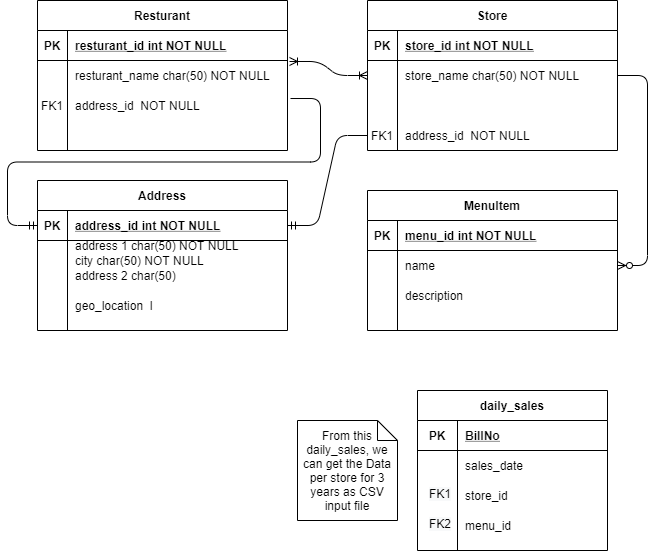

The diagram above was exported from draw.io. Its source (the exported page's mxGraphModel, read from the mxfile embedded in the PNG):
<mxGraphModel dx="868" dy="482" grid="1" gridSize="10" guides="1" tooltips="1" connect="1" arrows="1" fold="1" page="1" pageScale="1" pageWidth="850" pageHeight="1100" math="0" shadow="0" extFonts="Permanent Marker^https://fonts.googleapis.com/css?family=Permanent+Marker">
  <root>
    <mxCell id="0" />
    <mxCell id="1" parent="0" />
    <mxCell id="C-vyLk0tnHw3VtMMgP7b-2" value="Store" style="shape=table;startSize=30;container=1;collapsible=1;childLayout=tableLayout;fixedRows=1;rowLines=0;fontStyle=1;align=center;resizeLast=1;" parent="1" vertex="1">
      <mxGeometry x="450" y="120" width="250" height="150" as="geometry" />
    </mxCell>
    <mxCell id="C-vyLk0tnHw3VtMMgP7b-3" value="" style="shape=partialRectangle;collapsible=0;dropTarget=0;pointerEvents=0;fillColor=none;points=[[0,0.5],[1,0.5]];portConstraint=eastwest;top=0;left=0;right=0;bottom=1;" parent="C-vyLk0tnHw3VtMMgP7b-2" vertex="1">
      <mxGeometry y="30" width="250" height="30" as="geometry" />
    </mxCell>
    <mxCell id="C-vyLk0tnHw3VtMMgP7b-4" value="PK" style="shape=partialRectangle;overflow=hidden;connectable=0;fillColor=none;top=0;left=0;bottom=0;right=0;fontStyle=1;" parent="C-vyLk0tnHw3VtMMgP7b-3" vertex="1">
      <mxGeometry width="30" height="30" as="geometry" />
    </mxCell>
    <mxCell id="C-vyLk0tnHw3VtMMgP7b-5" value="store_id int NOT NULL " style="shape=partialRectangle;overflow=hidden;connectable=0;fillColor=none;top=0;left=0;bottom=0;right=0;align=left;spacingLeft=6;fontStyle=5;" parent="C-vyLk0tnHw3VtMMgP7b-3" vertex="1">
      <mxGeometry x="30" width="220" height="30" as="geometry" />
    </mxCell>
    <mxCell id="C-vyLk0tnHw3VtMMgP7b-6" value="" style="shape=partialRectangle;collapsible=0;dropTarget=0;pointerEvents=0;fillColor=none;points=[[0,0.5],[1,0.5]];portConstraint=eastwest;top=0;left=0;right=0;bottom=0;" parent="C-vyLk0tnHw3VtMMgP7b-2" vertex="1">
      <mxGeometry y="60" width="250" height="30" as="geometry" />
    </mxCell>
    <mxCell id="C-vyLk0tnHw3VtMMgP7b-7" value="" style="shape=partialRectangle;overflow=hidden;connectable=0;fillColor=none;top=0;left=0;bottom=0;right=0;" parent="C-vyLk0tnHw3VtMMgP7b-6" vertex="1">
      <mxGeometry width="30" height="30" as="geometry" />
    </mxCell>
    <mxCell id="C-vyLk0tnHw3VtMMgP7b-8" value="store_name char(50) NOT NULL" style="shape=partialRectangle;overflow=hidden;connectable=0;fillColor=none;top=0;left=0;bottom=0;right=0;align=left;spacingLeft=6;" parent="C-vyLk0tnHw3VtMMgP7b-6" vertex="1">
      <mxGeometry x="30" width="220" height="30" as="geometry" />
    </mxCell>
    <mxCell id="C-vyLk0tnHw3VtMMgP7b-9" value="" style="shape=partialRectangle;collapsible=0;dropTarget=0;pointerEvents=0;fillColor=none;points=[[0,0.5],[1,0.5]];portConstraint=eastwest;top=0;left=0;right=0;bottom=0;" parent="C-vyLk0tnHw3VtMMgP7b-2" vertex="1">
      <mxGeometry y="90" width="250" height="30" as="geometry" />
    </mxCell>
    <mxCell id="C-vyLk0tnHw3VtMMgP7b-10" value="" style="shape=partialRectangle;overflow=hidden;connectable=0;fillColor=none;top=0;left=0;bottom=0;right=0;" parent="C-vyLk0tnHw3VtMMgP7b-9" vertex="1">
      <mxGeometry width="30" height="30" as="geometry" />
    </mxCell>
    <mxCell id="C-vyLk0tnHw3VtMMgP7b-11" value="" style="shape=partialRectangle;overflow=hidden;connectable=0;fillColor=none;top=0;left=0;bottom=0;right=0;align=left;spacingLeft=6;" parent="C-vyLk0tnHw3VtMMgP7b-9" vertex="1">
      <mxGeometry x="30" width="220" height="30" as="geometry" />
    </mxCell>
    <mxCell id="1A5njYO1SVNDhkun1Pgh-13" value="" style="shape=partialRectangle;collapsible=0;dropTarget=0;pointerEvents=0;fillColor=none;points=[[0,0.5],[1,0.5]];portConstraint=eastwest;top=0;left=0;right=0;bottom=0;" vertex="1" parent="C-vyLk0tnHw3VtMMgP7b-2">
      <mxGeometry y="120" width="250" height="30" as="geometry" />
    </mxCell>
    <mxCell id="1A5njYO1SVNDhkun1Pgh-14" value="FK1" style="shape=partialRectangle;overflow=hidden;connectable=0;fillColor=none;top=0;left=0;bottom=0;right=0;" vertex="1" parent="1A5njYO1SVNDhkun1Pgh-13">
      <mxGeometry width="30" height="30" as="geometry" />
    </mxCell>
    <mxCell id="1A5njYO1SVNDhkun1Pgh-15" value="address_id  NOT NULL" style="shape=partialRectangle;overflow=hidden;connectable=0;fillColor=none;top=0;left=0;bottom=0;right=0;align=left;spacingLeft=6;" vertex="1" parent="1A5njYO1SVNDhkun1Pgh-13">
      <mxGeometry x="30" width="220" height="30" as="geometry" />
    </mxCell>
    <mxCell id="C-vyLk0tnHw3VtMMgP7b-13" value="MenuItem" style="shape=table;startSize=30;container=1;collapsible=1;childLayout=tableLayout;fixedRows=1;rowLines=0;fontStyle=1;align=center;resizeLast=1;" parent="1" vertex="1">
      <mxGeometry x="450" y="310" width="250" height="140" as="geometry" />
    </mxCell>
    <mxCell id="C-vyLk0tnHw3VtMMgP7b-14" value="" style="shape=partialRectangle;collapsible=0;dropTarget=0;pointerEvents=0;fillColor=none;points=[[0,0.5],[1,0.5]];portConstraint=eastwest;top=0;left=0;right=0;bottom=1;" parent="C-vyLk0tnHw3VtMMgP7b-13" vertex="1">
      <mxGeometry y="30" width="250" height="30" as="geometry" />
    </mxCell>
    <mxCell id="C-vyLk0tnHw3VtMMgP7b-15" value="PK" style="shape=partialRectangle;overflow=hidden;connectable=0;fillColor=none;top=0;left=0;bottom=0;right=0;fontStyle=1;" parent="C-vyLk0tnHw3VtMMgP7b-14" vertex="1">
      <mxGeometry width="30" height="30" as="geometry" />
    </mxCell>
    <mxCell id="C-vyLk0tnHw3VtMMgP7b-16" value="menu_id int NOT NULL " style="shape=partialRectangle;overflow=hidden;connectable=0;fillColor=none;top=0;left=0;bottom=0;right=0;align=left;spacingLeft=6;fontStyle=5;" parent="C-vyLk0tnHw3VtMMgP7b-14" vertex="1">
      <mxGeometry x="30" width="220" height="30" as="geometry" />
    </mxCell>
    <mxCell id="C-vyLk0tnHw3VtMMgP7b-20" value="" style="shape=partialRectangle;collapsible=0;dropTarget=0;pointerEvents=0;fillColor=none;points=[[0,0.5],[1,0.5]];portConstraint=eastwest;top=0;left=0;right=0;bottom=0;" parent="C-vyLk0tnHw3VtMMgP7b-13" vertex="1">
      <mxGeometry y="60" width="250" height="30" as="geometry" />
    </mxCell>
    <mxCell id="C-vyLk0tnHw3VtMMgP7b-21" value="" style="shape=partialRectangle;overflow=hidden;connectable=0;fillColor=none;top=0;left=0;bottom=0;right=0;" parent="C-vyLk0tnHw3VtMMgP7b-20" vertex="1">
      <mxGeometry width="30" height="30" as="geometry" />
    </mxCell>
    <mxCell id="C-vyLk0tnHw3VtMMgP7b-22" value="name" style="shape=partialRectangle;overflow=hidden;connectable=0;fillColor=none;top=0;left=0;bottom=0;right=0;align=left;spacingLeft=6;" parent="C-vyLk0tnHw3VtMMgP7b-20" vertex="1">
      <mxGeometry x="30" width="220" height="30" as="geometry" />
    </mxCell>
    <mxCell id="C-vyLk0tnHw3VtMMgP7b-23" value="Resturant" style="shape=table;startSize=30;container=1;collapsible=1;childLayout=tableLayout;fixedRows=1;rowLines=0;fontStyle=1;align=center;resizeLast=1;" parent="1" vertex="1">
      <mxGeometry x="120" y="120" width="250" height="150" as="geometry" />
    </mxCell>
    <mxCell id="C-vyLk0tnHw3VtMMgP7b-24" value="" style="shape=partialRectangle;collapsible=0;dropTarget=0;pointerEvents=0;fillColor=none;points=[[0,0.5],[1,0.5]];portConstraint=eastwest;top=0;left=0;right=0;bottom=1;" parent="C-vyLk0tnHw3VtMMgP7b-23" vertex="1">
      <mxGeometry y="30" width="250" height="30" as="geometry" />
    </mxCell>
    <mxCell id="C-vyLk0tnHw3VtMMgP7b-25" value="PK" style="shape=partialRectangle;overflow=hidden;connectable=0;fillColor=none;top=0;left=0;bottom=0;right=0;fontStyle=1;" parent="C-vyLk0tnHw3VtMMgP7b-24" vertex="1">
      <mxGeometry width="30" height="30" as="geometry" />
    </mxCell>
    <mxCell id="C-vyLk0tnHw3VtMMgP7b-26" value="resturant_id int NOT NULL " style="shape=partialRectangle;overflow=hidden;connectable=0;fillColor=none;top=0;left=0;bottom=0;right=0;align=left;spacingLeft=6;fontStyle=5;" parent="C-vyLk0tnHw3VtMMgP7b-24" vertex="1">
      <mxGeometry x="30" width="220" height="30" as="geometry" />
    </mxCell>
    <mxCell id="C-vyLk0tnHw3VtMMgP7b-27" value="" style="shape=partialRectangle;collapsible=0;dropTarget=0;pointerEvents=0;fillColor=none;points=[[0,0.5],[1,0.5]];portConstraint=eastwest;top=0;left=0;right=0;bottom=0;" parent="C-vyLk0tnHw3VtMMgP7b-23" vertex="1">
      <mxGeometry y="60" width="250" height="30" as="geometry" />
    </mxCell>
    <mxCell id="C-vyLk0tnHw3VtMMgP7b-28" value="" style="shape=partialRectangle;overflow=hidden;connectable=0;fillColor=none;top=0;left=0;bottom=0;right=0;" parent="C-vyLk0tnHw3VtMMgP7b-27" vertex="1">
      <mxGeometry width="30" height="30" as="geometry" />
    </mxCell>
    <mxCell id="C-vyLk0tnHw3VtMMgP7b-29" value="resturant_name char(50) NOT NULL" style="shape=partialRectangle;overflow=hidden;connectable=0;fillColor=none;top=0;left=0;bottom=0;right=0;align=left;spacingLeft=6;" parent="C-vyLk0tnHw3VtMMgP7b-27" vertex="1">
      <mxGeometry x="30" width="220" height="30" as="geometry" />
    </mxCell>
    <mxCell id="C-vyLk0tnHw3VtMMgP7b-17" value="" style="shape=partialRectangle;collapsible=0;dropTarget=0;pointerEvents=0;fillColor=none;points=[[0,0.5],[1,0.5]];portConstraint=eastwest;top=0;left=0;right=0;bottom=0;" parent="C-vyLk0tnHw3VtMMgP7b-23" vertex="1">
      <mxGeometry y="90" width="250" height="30" as="geometry" />
    </mxCell>
    <mxCell id="C-vyLk0tnHw3VtMMgP7b-18" value="FK1" style="shape=partialRectangle;overflow=hidden;connectable=0;fillColor=none;top=0;left=0;bottom=0;right=0;" parent="C-vyLk0tnHw3VtMMgP7b-17" vertex="1">
      <mxGeometry width="30" height="30" as="geometry" />
    </mxCell>
    <mxCell id="C-vyLk0tnHw3VtMMgP7b-19" value="address_id  NOT NULL" style="shape=partialRectangle;overflow=hidden;connectable=0;fillColor=none;top=0;left=0;bottom=0;right=0;align=left;spacingLeft=6;" parent="C-vyLk0tnHw3VtMMgP7b-17" vertex="1">
      <mxGeometry x="30" width="220" height="30" as="geometry" />
    </mxCell>
    <mxCell id="1A5njYO1SVNDhkun1Pgh-16" value="" style="shape=partialRectangle;collapsible=0;dropTarget=0;pointerEvents=0;fillColor=none;points=[[0,0.5],[1,0.5]];portConstraint=eastwest;top=0;left=0;right=0;bottom=0;" vertex="1" parent="C-vyLk0tnHw3VtMMgP7b-23">
      <mxGeometry y="120" width="250" height="30" as="geometry" />
    </mxCell>
    <mxCell id="1A5njYO1SVNDhkun1Pgh-17" value="" style="shape=partialRectangle;overflow=hidden;connectable=0;fillColor=none;top=0;left=0;bottom=0;right=0;" vertex="1" parent="1A5njYO1SVNDhkun1Pgh-16">
      <mxGeometry width="30" height="30" as="geometry" />
    </mxCell>
    <mxCell id="1A5njYO1SVNDhkun1Pgh-18" value="" style="shape=partialRectangle;overflow=hidden;connectable=0;fillColor=none;top=0;left=0;bottom=0;right=0;align=left;spacingLeft=6;" vertex="1" parent="1A5njYO1SVNDhkun1Pgh-16">
      <mxGeometry x="30" width="220" height="30" as="geometry" />
    </mxCell>
    <mxCell id="1A5njYO1SVNDhkun1Pgh-8" value="address 1 char(50) NOT NULL" style="shape=partialRectangle;overflow=hidden;connectable=0;fillColor=none;top=0;left=0;bottom=0;right=0;align=left;spacingLeft=6;" vertex="1" parent="1">
      <mxGeometry x="150" y="350" width="220" height="30" as="geometry" />
    </mxCell>
    <mxCell id="1A5njYO1SVNDhkun1Pgh-9" value="address 2 char(50)" style="shape=partialRectangle;overflow=hidden;connectable=0;fillColor=none;top=0;left=0;bottom=0;right=0;align=left;spacingLeft=6;" vertex="1" parent="1">
      <mxGeometry x="150" y="380" width="220" height="30" as="geometry" />
    </mxCell>
    <mxCell id="1A5njYO1SVNDhkun1Pgh-10" value="geo_location  l" style="shape=partialRectangle;overflow=hidden;connectable=0;fillColor=none;top=0;left=0;bottom=0;right=0;align=left;spacingLeft=6;" vertex="1" parent="1">
      <mxGeometry x="150" y="410" width="220" height="30" as="geometry" />
    </mxCell>
    <mxCell id="1A5njYO1SVNDhkun1Pgh-11" value="" style="edgeStyle=entityRelationEdgeStyle;fontSize=12;html=1;endArrow=ERoneToMany;startArrow=ERoneToMany;exitX=1.008;exitY=0.033;exitDx=0;exitDy=0;exitPerimeter=0;entryX=0;entryY=0.5;entryDx=0;entryDy=0;" edge="1" parent="1" source="C-vyLk0tnHw3VtMMgP7b-27" target="C-vyLk0tnHw3VtMMgP7b-6">
      <mxGeometry width="100" height="100" relative="1" as="geometry">
        <mxPoint x="370" y="300" as="sourcePoint" />
        <mxPoint x="470" y="200" as="targetPoint" />
      </mxGeometry>
    </mxCell>
    <mxCell id="1A5njYO1SVNDhkun1Pgh-1" value="Address" style="shape=table;startSize=30;container=1;collapsible=1;childLayout=tableLayout;fixedRows=1;rowLines=0;fontStyle=1;align=center;resizeLast=1;" vertex="1" parent="1">
      <mxGeometry x="120" y="300" width="250" height="150" as="geometry" />
    </mxCell>
    <mxCell id="1A5njYO1SVNDhkun1Pgh-2" value="" style="shape=partialRectangle;collapsible=0;dropTarget=0;pointerEvents=0;fillColor=none;points=[[0,0.5],[1,0.5]];portConstraint=eastwest;top=0;left=0;right=0;bottom=1;" vertex="1" parent="1A5njYO1SVNDhkun1Pgh-1">
      <mxGeometry y="30" width="250" height="30" as="geometry" />
    </mxCell>
    <mxCell id="1A5njYO1SVNDhkun1Pgh-3" value="PK" style="shape=partialRectangle;overflow=hidden;connectable=0;fillColor=none;top=0;left=0;bottom=0;right=0;fontStyle=1;" vertex="1" parent="1A5njYO1SVNDhkun1Pgh-2">
      <mxGeometry width="30" height="30" as="geometry" />
    </mxCell>
    <mxCell id="1A5njYO1SVNDhkun1Pgh-4" value="address_id int NOT NULL " style="shape=partialRectangle;overflow=hidden;connectable=0;fillColor=none;top=0;left=0;bottom=0;right=0;align=left;spacingLeft=6;fontStyle=5;" vertex="1" parent="1A5njYO1SVNDhkun1Pgh-2">
      <mxGeometry x="30" width="220" height="30" as="geometry" />
    </mxCell>
    <mxCell id="1A5njYO1SVNDhkun1Pgh-5" value="" style="shape=partialRectangle;collapsible=0;dropTarget=0;pointerEvents=0;fillColor=none;points=[[0,0.5],[1,0.5]];portConstraint=eastwest;top=0;left=0;right=0;bottom=0;" vertex="1" parent="1A5njYO1SVNDhkun1Pgh-1">
      <mxGeometry y="60" width="250" height="40" as="geometry" />
    </mxCell>
    <mxCell id="1A5njYO1SVNDhkun1Pgh-6" value="" style="shape=partialRectangle;overflow=hidden;connectable=0;fillColor=none;top=0;left=0;bottom=0;right=0;" vertex="1" parent="1A5njYO1SVNDhkun1Pgh-5">
      <mxGeometry width="30" height="40" as="geometry" />
    </mxCell>
    <mxCell id="1A5njYO1SVNDhkun1Pgh-7" value="city char(50) NOT NULL" style="shape=partialRectangle;overflow=hidden;connectable=0;fillColor=none;top=0;left=0;bottom=0;right=0;align=left;spacingLeft=6;" vertex="1" parent="1A5njYO1SVNDhkun1Pgh-5">
      <mxGeometry x="30" width="220" height="40" as="geometry" />
    </mxCell>
    <mxCell id="1A5njYO1SVNDhkun1Pgh-24" value="" style="edgeStyle=entityRelationEdgeStyle;fontSize=12;html=1;endArrow=ERmandOne;exitX=1.012;exitY=0.267;exitDx=0;exitDy=0;exitPerimeter=0;entryX=0;entryY=0.5;entryDx=0;entryDy=0;" edge="1" parent="1" source="C-vyLk0tnHw3VtMMgP7b-17" target="1A5njYO1SVNDhkun1Pgh-2">
      <mxGeometry width="100" height="100" relative="1" as="geometry">
        <mxPoint x="370" y="400" as="sourcePoint" />
        <mxPoint x="470" y="300" as="targetPoint" />
      </mxGeometry>
    </mxCell>
    <mxCell id="1A5njYO1SVNDhkun1Pgh-25" value="" style="edgeStyle=entityRelationEdgeStyle;fontSize=12;html=1;endArrow=ERmandOne;" edge="1" parent="1" source="1A5njYO1SVNDhkun1Pgh-13" target="1A5njYO1SVNDhkun1Pgh-2">
      <mxGeometry width="100" height="100" relative="1" as="geometry">
        <mxPoint x="453" y="240" as="sourcePoint" />
        <mxPoint x="510" y="622" as="targetPoint" />
      </mxGeometry>
    </mxCell>
    <mxCell id="1A5njYO1SVNDhkun1Pgh-26" value="" style="edgeStyle=entityRelationEdgeStyle;fontSize=12;html=1;endArrow=ERzeroToMany;endFill=1;exitX=1;exitY=0.5;exitDx=0;exitDy=0;" edge="1" parent="1" source="C-vyLk0tnHw3VtMMgP7b-6" target="C-vyLk0tnHw3VtMMgP7b-20">
      <mxGeometry width="100" height="100" relative="1" as="geometry">
        <mxPoint x="370" y="330" as="sourcePoint" />
        <mxPoint x="470" y="230" as="targetPoint" />
      </mxGeometry>
    </mxCell>
    <mxCell id="1A5njYO1SVNDhkun1Pgh-27" value="daily_sales" style="shape=table;startSize=30;container=1;collapsible=1;childLayout=tableLayout;fixedRows=1;rowLines=0;fontStyle=1;align=center;resizeLast=1;" vertex="1" parent="1">
      <mxGeometry x="500" y="510" width="190" height="160" as="geometry" />
    </mxCell>
    <mxCell id="1A5njYO1SVNDhkun1Pgh-28" value="" style="shape=partialRectangle;collapsible=0;dropTarget=0;pointerEvents=0;fillColor=none;top=0;left=0;bottom=1;right=0;points=[[0,0.5],[1,0.5]];portConstraint=eastwest;" vertex="1" parent="1A5njYO1SVNDhkun1Pgh-27">
      <mxGeometry y="30" width="190" height="30" as="geometry" />
    </mxCell>
    <mxCell id="1A5njYO1SVNDhkun1Pgh-29" value="PK" style="shape=partialRectangle;connectable=0;fillColor=none;top=0;left=0;bottom=0;right=0;fontStyle=1;overflow=hidden;" vertex="1" parent="1A5njYO1SVNDhkun1Pgh-28">
      <mxGeometry width="40" height="30" as="geometry" />
    </mxCell>
    <mxCell id="1A5njYO1SVNDhkun1Pgh-30" value="BillNo" style="shape=partialRectangle;connectable=0;fillColor=none;top=0;left=0;bottom=0;right=0;align=left;spacingLeft=6;fontStyle=5;overflow=hidden;" vertex="1" parent="1A5njYO1SVNDhkun1Pgh-28">
      <mxGeometry x="40" width="150" height="30" as="geometry" />
    </mxCell>
    <mxCell id="1A5njYO1SVNDhkun1Pgh-31" value="" style="shape=partialRectangle;collapsible=0;dropTarget=0;pointerEvents=0;fillColor=none;top=0;left=0;bottom=0;right=0;points=[[0,0.5],[1,0.5]];portConstraint=eastwest;" vertex="1" parent="1A5njYO1SVNDhkun1Pgh-27">
      <mxGeometry y="60" width="190" height="30" as="geometry" />
    </mxCell>
    <mxCell id="1A5njYO1SVNDhkun1Pgh-32" value="" style="shape=partialRectangle;connectable=0;fillColor=none;top=0;left=0;bottom=0;right=0;editable=1;overflow=hidden;" vertex="1" parent="1A5njYO1SVNDhkun1Pgh-31">
      <mxGeometry width="40" height="30" as="geometry" />
    </mxCell>
    <mxCell id="1A5njYO1SVNDhkun1Pgh-33" value="sales_date" style="shape=partialRectangle;connectable=0;fillColor=none;top=0;left=0;bottom=0;right=0;align=left;spacingLeft=6;overflow=hidden;" vertex="1" parent="1A5njYO1SVNDhkun1Pgh-31">
      <mxGeometry x="40" width="150" height="30" as="geometry" />
    </mxCell>
    <mxCell id="1A5njYO1SVNDhkun1Pgh-34" value="" style="shape=partialRectangle;collapsible=0;dropTarget=0;pointerEvents=0;fillColor=none;top=0;left=0;bottom=0;right=0;points=[[0,0.5],[1,0.5]];portConstraint=eastwest;" vertex="1" parent="1A5njYO1SVNDhkun1Pgh-27">
      <mxGeometry y="90" width="190" height="30" as="geometry" />
    </mxCell>
    <mxCell id="1A5njYO1SVNDhkun1Pgh-35" value="" style="shape=partialRectangle;connectable=0;fillColor=none;top=0;left=0;bottom=0;right=0;editable=1;overflow=hidden;" vertex="1" parent="1A5njYO1SVNDhkun1Pgh-34">
      <mxGeometry width="40" height="30" as="geometry" />
    </mxCell>
    <mxCell id="1A5njYO1SVNDhkun1Pgh-36" value="store_id" style="shape=partialRectangle;connectable=0;fillColor=none;top=0;left=0;bottom=0;right=0;align=left;spacingLeft=6;overflow=hidden;" vertex="1" parent="1A5njYO1SVNDhkun1Pgh-34">
      <mxGeometry x="40" width="150" height="30" as="geometry" />
    </mxCell>
    <mxCell id="1A5njYO1SVNDhkun1Pgh-37" value="" style="shape=partialRectangle;collapsible=0;dropTarget=0;pointerEvents=0;fillColor=none;top=0;left=0;bottom=0;right=0;points=[[0,0.5],[1,0.5]];portConstraint=eastwest;" vertex="1" parent="1A5njYO1SVNDhkun1Pgh-27">
      <mxGeometry y="120" width="190" height="30" as="geometry" />
    </mxCell>
    <mxCell id="1A5njYO1SVNDhkun1Pgh-38" value="" style="shape=partialRectangle;connectable=0;fillColor=none;top=0;left=0;bottom=0;right=0;editable=1;overflow=hidden;" vertex="1" parent="1A5njYO1SVNDhkun1Pgh-37">
      <mxGeometry width="40" height="30" as="geometry" />
    </mxCell>
    <mxCell id="1A5njYO1SVNDhkun1Pgh-39" value="menu_id" style="shape=partialRectangle;connectable=0;fillColor=none;top=0;left=0;bottom=0;right=0;align=left;spacingLeft=6;overflow=hidden;" vertex="1" parent="1A5njYO1SVNDhkun1Pgh-37">
      <mxGeometry x="40" width="150" height="30" as="geometry" />
    </mxCell>
    <mxCell id="1A5njYO1SVNDhkun1Pgh-40" value="description" style="shape=partialRectangle;overflow=hidden;connectable=0;fillColor=none;top=0;left=0;bottom=0;right=0;align=left;spacingLeft=6;" vertex="1" parent="1">
      <mxGeometry x="480" y="400" width="220" height="30" as="geometry" />
    </mxCell>
    <mxCell id="1A5njYO1SVNDhkun1Pgh-41" value="&lt;span style=&quot;color: rgb(0, 0, 0); font-family: helvetica; font-size: 12px; font-style: normal; font-weight: 400; letter-spacing: normal; text-align: center; text-indent: 0px; text-transform: none; word-spacing: 0px; background-color: rgb(248, 249, 250); display: inline; float: none;&quot;&gt;FK1&lt;/span&gt;" style="text;whiteSpace=wrap;html=1;" vertex="1" parent="1">
      <mxGeometry x="510" y="600" width="20" height="30" as="geometry" />
    </mxCell>
    <mxCell id="1A5njYO1SVNDhkun1Pgh-42" value="&lt;span style=&quot;color: rgb(0 , 0 , 0) ; font-family: &amp;#34;helvetica&amp;#34; ; font-size: 12px ; font-style: normal ; font-weight: 400 ; letter-spacing: normal ; text-align: center ; text-indent: 0px ; text-transform: none ; word-spacing: 0px ; background-color: rgb(248 , 249 , 250) ; display: inline ; float: none&quot;&gt;FK2&lt;/span&gt;" style="text;whiteSpace=wrap;html=1;" vertex="1" parent="1">
      <mxGeometry x="510" y="630" width="20" height="30" as="geometry" />
    </mxCell>
    <mxCell id="1A5njYO1SVNDhkun1Pgh-60" value="From this daily_sales, we can get the Data per store for 3 years as CSV input file" style="shape=note;size=20;whiteSpace=wrap;html=1;" vertex="1" parent="1">
      <mxGeometry x="380" y="540" width="100" height="100" as="geometry" />
    </mxCell>
  </root>
</mxGraphModel>